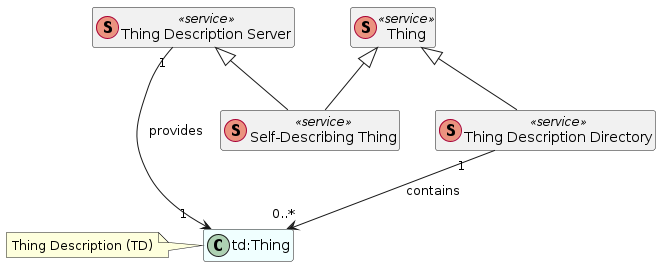

The diagram above was rendered by PlantUML. Its source (embedded in the PNG):
@startuml exploration-class-diagram
/' global configurations '/
hide methods
hide members

class Server as "Thing Description Server" <<(S,#eb937f) service>>

class Thing <<(S,#eb937f) service>>
together {
    class SelfDesc as "Self-Describing Thing" <<(S,#eb937f) service>>
    class Directory as "Thing Description Directory" <<(S,#eb937f) service>>
}

class TD as "td:Thing" #Azure
note left: Thing Description (TD)

/' relations '/
Thing <|-- SelfDesc
Server <|-- SelfDesc
Thing <|-- Directory
Server "1" --> "1  " TD: provides
Directory "1   " --> "   0..*" TD: contains


@enduml